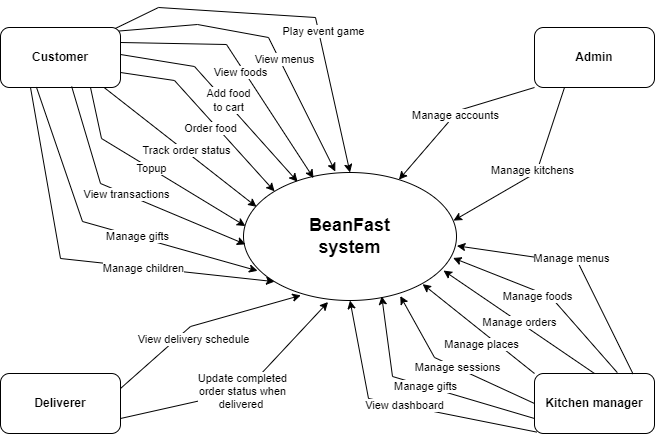

The diagram above was exported from draw.io. Its source (the exported page's mxGraphModel, read from the mxfile embedded in the PNG):
<mxGraphModel dx="1075" dy="481" grid="0" gridSize="10" guides="1" tooltips="1" connect="1" arrows="1" fold="1" page="1" pageScale="1" pageWidth="827" pageHeight="1169" math="0" shadow="0">
  <root>
    <mxCell id="0" />
    <mxCell id="1" parent="0" />
    <mxCell id="pZhR7sjpi41ljgkZr6S1-1" value="&lt;font style=&quot;font-size: 18px;&quot;&gt;&lt;b style=&quot;&quot;&gt;BeanFast&lt;/b&gt;&lt;/font&gt;&lt;div&gt;&lt;font style=&quot;font-size: 18px;&quot;&gt;&lt;b style=&quot;&quot;&gt;system&lt;/b&gt;&lt;/font&gt;&lt;/div&gt;" style="ellipse;whiteSpace=wrap;html=1;" parent="1" vertex="1">
      <mxGeometry x="307" y="225" width="213" height="128" as="geometry" />
    </mxCell>
    <mxCell id="pZhR7sjpi41ljgkZr6S1-2" value="&lt;b&gt;Customer&lt;/b&gt;" style="rounded=1;whiteSpace=wrap;html=1;" parent="1" vertex="1">
      <mxGeometry x="64" y="80" width="120" height="60" as="geometry" />
    </mxCell>
    <mxCell id="pZhR7sjpi41ljgkZr6S1-3" value="&lt;b&gt;Admin&lt;/b&gt;" style="rounded=1;whiteSpace=wrap;html=1;" parent="1" vertex="1">
      <mxGeometry x="598" y="80" width="120" height="60" as="geometry" />
    </mxCell>
    <mxCell id="pZhR7sjpi41ljgkZr6S1-4" value="&lt;b&gt;Kitchen manager&lt;/b&gt;" style="rounded=1;whiteSpace=wrap;html=1;" parent="1" vertex="1">
      <mxGeometry x="598" y="426" width="120" height="60" as="geometry" />
    </mxCell>
    <mxCell id="pZhR7sjpi41ljgkZr6S1-5" value="&lt;b&gt;Deliverer&lt;/b&gt;" style="rounded=1;whiteSpace=wrap;html=1;" parent="1" vertex="1">
      <mxGeometry x="64" y="426" width="120" height="60" as="geometry" />
    </mxCell>
    <mxCell id="pZhR7sjpi41ljgkZr6S1-6" value="" style="endArrow=classic;html=1;rounded=0;exitX=0;exitY=1;exitDx=0;exitDy=0;" parent="1" source="pZhR7sjpi41ljgkZr6S1-3" target="pZhR7sjpi41ljgkZr6S1-1" edge="1">
      <mxGeometry relative="1" as="geometry">
        <mxPoint x="362" y="300" as="sourcePoint" />
        <mxPoint x="462" y="300" as="targetPoint" />
        <Array as="points">
          <mxPoint x="522" y="163" />
        </Array>
      </mxGeometry>
    </mxCell>
    <mxCell id="pZhR7sjpi41ljgkZr6S1-7" value="Manage accounts" style="edgeLabel;resizable=0;html=1;;align=center;verticalAlign=middle;" parent="pZhR7sjpi41ljgkZr6S1-6" connectable="0" vertex="1">
      <mxGeometry relative="1" as="geometry" />
    </mxCell>
    <mxCell id="pZhR7sjpi41ljgkZr6S1-12" value="" style="endArrow=classic;html=1;rounded=0;exitX=0.25;exitY=1;exitDx=0;exitDy=0;entryX=0.986;entryY=0.376;entryDx=0;entryDy=0;entryPerimeter=0;" parent="1" source="pZhR7sjpi41ljgkZr6S1-3" target="pZhR7sjpi41ljgkZr6S1-1" edge="1">
      <mxGeometry relative="1" as="geometry">
        <mxPoint x="608" y="105" as="sourcePoint" />
        <mxPoint x="523" y="275" as="targetPoint" />
        <Array as="points">
          <mxPoint x="600" y="225" />
        </Array>
      </mxGeometry>
    </mxCell>
    <mxCell id="pZhR7sjpi41ljgkZr6S1-13" value="Manage kitchens" style="edgeLabel;resizable=0;html=1;;align=center;verticalAlign=middle;" parent="pZhR7sjpi41ljgkZr6S1-12" connectable="0" vertex="1">
      <mxGeometry relative="1" as="geometry">
        <mxPoint x="-2" y="-4" as="offset" />
      </mxGeometry>
    </mxCell>
    <mxCell id="pZhR7sjpi41ljgkZr6S1-14" value="" style="endArrow=classic;html=1;rounded=0;exitX=0.821;exitY=0.006;exitDx=0;exitDy=0;entryX=1.002;entryY=0.573;entryDx=0;entryDy=0;entryPerimeter=0;exitPerimeter=0;" parent="1" source="pZhR7sjpi41ljgkZr6S1-4" target="pZhR7sjpi41ljgkZr6S1-1" edge="1">
      <mxGeometry relative="1" as="geometry">
        <mxPoint x="698" y="436" as="sourcePoint" />
        <mxPoint x="530" y="299" as="targetPoint" />
        <Array as="points">
          <mxPoint x="642" y="316" />
        </Array>
      </mxGeometry>
    </mxCell>
    <mxCell id="pZhR7sjpi41ljgkZr6S1-15" value="Manage menus" style="edgeLabel;resizable=0;html=1;;align=center;verticalAlign=middle;" parent="pZhR7sjpi41ljgkZr6S1-14" connectable="0" vertex="1">
      <mxGeometry relative="1" as="geometry">
        <mxPoint x="-7" y="-5" as="offset" />
      </mxGeometry>
    </mxCell>
    <mxCell id="pZhR7sjpi41ljgkZr6S1-16" value="" style="endArrow=classic;html=1;rounded=0;exitX=0.69;exitY=-0.015;exitDx=0;exitDy=0;entryX=0.984;entryY=0.668;entryDx=0;entryDy=0;entryPerimeter=0;exitPerimeter=0;" parent="1" source="pZhR7sjpi41ljgkZr6S1-4" target="pZhR7sjpi41ljgkZr6S1-1" edge="1">
      <mxGeometry relative="1" as="geometry">
        <mxPoint x="668" y="436" as="sourcePoint" />
        <mxPoint x="524" y="325" as="targetPoint" />
        <Array as="points">
          <mxPoint x="614" y="349" />
        </Array>
      </mxGeometry>
    </mxCell>
    <mxCell id="pZhR7sjpi41ljgkZr6S1-17" value="Manage foods" style="edgeLabel;resizable=0;html=1;;align=center;verticalAlign=middle;" parent="pZhR7sjpi41ljgkZr6S1-16" connectable="0" vertex="1">
      <mxGeometry relative="1" as="geometry">
        <mxPoint x="-11" as="offset" />
      </mxGeometry>
    </mxCell>
    <mxCell id="pZhR7sjpi41ljgkZr6S1-18" value="" style="endArrow=classic;html=1;rounded=0;exitX=0.5;exitY=0;exitDx=0;exitDy=0;entryX=0.939;entryY=0.766;entryDx=0;entryDy=0;entryPerimeter=0;" parent="1" source="pZhR7sjpi41ljgkZr6S1-4" target="pZhR7sjpi41ljgkZr6S1-1" edge="1">
      <mxGeometry relative="1" as="geometry">
        <mxPoint x="638" y="436" as="sourcePoint" />
        <mxPoint x="512" y="332" as="targetPoint" />
        <Array as="points" />
      </mxGeometry>
    </mxCell>
    <mxCell id="pZhR7sjpi41ljgkZr6S1-19" value="Manage orders" style="edgeLabel;resizable=0;html=1;;align=center;verticalAlign=middle;" parent="pZhR7sjpi41ljgkZr6S1-18" connectable="0" vertex="1">
      <mxGeometry relative="1" as="geometry" />
    </mxCell>
    <mxCell id="pZhR7sjpi41ljgkZr6S1-20" value="" style="endArrow=classic;html=1;rounded=0;exitX=0;exitY=0;exitDx=0;exitDy=0;entryX=0.841;entryY=0.872;entryDx=0;entryDy=0;entryPerimeter=0;" parent="1" target="pZhR7sjpi41ljgkZr6S1-1" edge="1" source="pZhR7sjpi41ljgkZr6S1-4">
      <mxGeometry relative="1" as="geometry">
        <mxPoint x="598" y="436.96000000000004" as="sourcePoint" />
        <mxPoint x="486.25149194749076" y="341.99608538194934" as="targetPoint" />
        <Array as="points" />
      </mxGeometry>
    </mxCell>
    <mxCell id="pZhR7sjpi41ljgkZr6S1-21" value="Manage places" style="edgeLabel;resizable=0;html=1;;align=center;verticalAlign=middle;" parent="pZhR7sjpi41ljgkZr6S1-20" connectable="0" vertex="1">
      <mxGeometry relative="1" as="geometry">
        <mxPoint x="3" y="15" as="offset" />
      </mxGeometry>
    </mxCell>
    <mxCell id="pZhR7sjpi41ljgkZr6S1-22" value="" style="endArrow=classic;html=1;rounded=0;exitX=0;exitY=0.75;exitDx=0;exitDy=0;entryX=0.649;entryY=0.967;entryDx=0;entryDy=0;entryPerimeter=0;" parent="1" source="pZhR7sjpi41ljgkZr6S1-4" target="pZhR7sjpi41ljgkZr6S1-1" edge="1">
      <mxGeometry relative="1" as="geometry">
        <mxPoint x="608" y="466" as="sourcePoint" />
        <mxPoint x="482" y="356" as="targetPoint" />
        <Array as="points">
          <mxPoint x="456" y="429" />
        </Array>
      </mxGeometry>
    </mxCell>
    <mxCell id="pZhR7sjpi41ljgkZr6S1-23" value="Manage gifts" style="edgeLabel;resizable=0;html=1;;align=center;verticalAlign=middle;" parent="pZhR7sjpi41ljgkZr6S1-22" connectable="0" vertex="1">
      <mxGeometry relative="1" as="geometry" />
    </mxCell>
    <mxCell id="pZhR7sjpi41ljgkZr6S1-26" value="" style="endArrow=classic;html=1;rounded=0;entryX=0.5;entryY=1;entryDx=0;entryDy=0;exitX=0.02;exitY=0.977;exitDx=0;exitDy=0;exitPerimeter=0;" parent="1" source="pZhR7sjpi41ljgkZr6S1-4" target="pZhR7sjpi41ljgkZr6S1-1" edge="1">
      <mxGeometry relative="1" as="geometry">
        <mxPoint x="585" y="502" as="sourcePoint" />
        <mxPoint x="351" y="391" as="targetPoint" />
        <Array as="points">
          <mxPoint x="432" y="451" />
        </Array>
      </mxGeometry>
    </mxCell>
    <mxCell id="pZhR7sjpi41ljgkZr6S1-27" value="View dashboard" style="edgeLabel;resizable=0;html=1;;align=center;verticalAlign=middle;" parent="pZhR7sjpi41ljgkZr6S1-26" connectable="0" vertex="1">
      <mxGeometry relative="1" as="geometry" />
    </mxCell>
    <mxCell id="pZhR7sjpi41ljgkZr6S1-28" value="" style="endArrow=classic;html=1;rounded=0;exitX=0.986;exitY=0.059;exitDx=0;exitDy=0;entryX=0.431;entryY=-0.008;entryDx=0;entryDy=0;entryPerimeter=0;exitPerimeter=0;" parent="1" source="pZhR7sjpi41ljgkZr6S1-2" target="pZhR7sjpi41ljgkZr6S1-1" edge="1">
      <mxGeometry relative="1" as="geometry">
        <mxPoint x="244" y="165" as="sourcePoint" />
        <mxPoint x="105" y="269" as="targetPoint" />
        <Array as="points">
          <mxPoint x="261" y="77" />
          <mxPoint x="332" y="90" />
        </Array>
      </mxGeometry>
    </mxCell>
    <mxCell id="pZhR7sjpi41ljgkZr6S1-29" value="View menus" style="edgeLabel;resizable=0;html=1;;align=center;verticalAlign=middle;" parent="pZhR7sjpi41ljgkZr6S1-28" connectable="0" vertex="1">
      <mxGeometry relative="1" as="geometry">
        <mxPoint x="16" y="22" as="offset" />
      </mxGeometry>
    </mxCell>
    <mxCell id="pZhR7sjpi41ljgkZr6S1-30" value="" style="endArrow=classic;html=1;rounded=0;exitX=1;exitY=0.25;exitDx=0;exitDy=0;entryX=0.329;entryY=0.044;entryDx=0;entryDy=0;entryPerimeter=0;" parent="1" source="pZhR7sjpi41ljgkZr6S1-2" target="pZhR7sjpi41ljgkZr6S1-1" edge="1">
      <mxGeometry relative="1" as="geometry">
        <mxPoint x="194" y="105" as="sourcePoint" />
        <mxPoint x="409" y="234" as="targetPoint" />
        <Array as="points">
          <mxPoint x="290" y="97" />
        </Array>
      </mxGeometry>
    </mxCell>
    <mxCell id="pZhR7sjpi41ljgkZr6S1-31" value="View foods" style="edgeLabel;resizable=0;html=1;;align=center;verticalAlign=middle;" parent="pZhR7sjpi41ljgkZr6S1-30" connectable="0" vertex="1">
      <mxGeometry relative="1" as="geometry">
        <mxPoint x="-1" y="5" as="offset" />
      </mxGeometry>
    </mxCell>
    <mxCell id="pZhR7sjpi41ljgkZr6S1-32" value="" style="endArrow=classic;html=1;rounded=0;exitX=1;exitY=0.5;exitDx=0;exitDy=0;entryX=0.254;entryY=0.072;entryDx=0;entryDy=0;entryPerimeter=0;" parent="1" target="pZhR7sjpi41ljgkZr6S1-1" edge="1">
      <mxGeometry relative="1" as="geometry">
        <mxPoint x="184" y="107" as="sourcePoint" />
        <mxPoint x="356.6289999999999" y="232.11199999999997" as="targetPoint" />
        <Array as="points">
          <mxPoint x="258" y="119" />
        </Array>
      </mxGeometry>
    </mxCell>
    <mxCell id="pZhR7sjpi41ljgkZr6S1-33" value="Add food&lt;div&gt;to cart&lt;/div&gt;" style="edgeLabel;resizable=0;html=1;;align=center;verticalAlign=middle;" parent="pZhR7sjpi41ljgkZr6S1-32" connectable="0" vertex="1">
      <mxGeometry relative="1" as="geometry">
        <mxPoint x="7" y="4" as="offset" />
      </mxGeometry>
    </mxCell>
    <mxCell id="pZhR7sjpi41ljgkZr6S1-34" value="" style="endArrow=classic;html=1;rounded=0;entryX=0;entryY=0;entryDx=0;entryDy=0;exitX=1;exitY=0.75;exitDx=0;exitDy=0;" parent="1" source="pZhR7sjpi41ljgkZr6S1-2" target="pZhR7sjpi41ljgkZr6S1-1" edge="1">
      <mxGeometry relative="1" as="geometry">
        <mxPoint x="191" y="136" as="sourcePoint" />
        <mxPoint x="351.0619999999999" y="253.40800000000002" as="targetPoint" />
        <Array as="points">
          <mxPoint x="238" y="133" />
        </Array>
      </mxGeometry>
    </mxCell>
    <mxCell id="pZhR7sjpi41ljgkZr6S1-35" value="Order food" style="edgeLabel;resizable=0;html=1;;align=center;verticalAlign=middle;" parent="pZhR7sjpi41ljgkZr6S1-34" connectable="0" vertex="1">
      <mxGeometry relative="1" as="geometry">
        <mxPoint x="4" y="13" as="offset" />
      </mxGeometry>
    </mxCell>
    <mxCell id="pZhR7sjpi41ljgkZr6S1-36" value="" style="endArrow=classic;html=1;rounded=0;entryX=0.061;entryY=0.268;entryDx=0;entryDy=0;entryPerimeter=0;exitX=0.864;exitY=1.001;exitDx=0;exitDy=0;exitPerimeter=0;" parent="1" source="pZhR7sjpi41ljgkZr6S1-2" target="pZhR7sjpi41ljgkZr6S1-1" edge="1">
      <mxGeometry relative="1" as="geometry">
        <mxPoint x="177" y="150" as="sourcePoint" />
        <mxPoint x="338" y="262" as="targetPoint" />
        <Array as="points" />
      </mxGeometry>
    </mxCell>
    <mxCell id="pZhR7sjpi41ljgkZr6S1-37" value="Track order status" style="edgeLabel;resizable=0;html=1;;align=center;verticalAlign=middle;" parent="pZhR7sjpi41ljgkZr6S1-36" connectable="0" vertex="1">
      <mxGeometry relative="1" as="geometry">
        <mxPoint x="6" y="3" as="offset" />
      </mxGeometry>
    </mxCell>
    <mxCell id="pZhR7sjpi41ljgkZr6S1-40" value="" style="endArrow=classic;html=1;rounded=0;entryX=0.009;entryY=0.418;entryDx=0;entryDy=0;entryPerimeter=0;exitX=0.75;exitY=1;exitDx=0;exitDy=0;" parent="1" source="pZhR7sjpi41ljgkZr6S1-2" target="pZhR7sjpi41ljgkZr6S1-1" edge="1">
      <mxGeometry relative="1" as="geometry">
        <mxPoint x="103" y="152" as="sourcePoint" />
        <mxPoint x="304.12999999999965" y="305.24" as="targetPoint" />
        <Array as="points">
          <mxPoint x="165" y="191" />
        </Array>
      </mxGeometry>
    </mxCell>
    <mxCell id="pZhR7sjpi41ljgkZr6S1-41" value="Topup" style="edgeLabel;resizable=0;html=1;;align=center;verticalAlign=middle;" parent="pZhR7sjpi41ljgkZr6S1-40" connectable="0" vertex="1">
      <mxGeometry relative="1" as="geometry" />
    </mxCell>
    <mxCell id="pZhR7sjpi41ljgkZr6S1-42" value="" style="endArrow=classic;html=1;rounded=0;exitX=0.593;exitY=0.983;exitDx=0;exitDy=0;exitPerimeter=0;entryX=0.009;entryY=0.561;entryDx=0;entryDy=0;entryPerimeter=0;" parent="1" source="pZhR7sjpi41ljgkZr6S1-2" target="pZhR7sjpi41ljgkZr6S1-1" edge="1">
      <mxGeometry relative="1" as="geometry">
        <mxPoint x="132" y="184" as="sourcePoint" />
        <mxPoint x="284" y="339" as="targetPoint" />
        <Array as="points">
          <mxPoint x="164" y="236" />
        </Array>
      </mxGeometry>
    </mxCell>
    <mxCell id="pZhR7sjpi41ljgkZr6S1-43" value="View transactions" style="edgeLabel;resizable=0;html=1;;align=center;verticalAlign=middle;" parent="pZhR7sjpi41ljgkZr6S1-42" connectable="0" vertex="1">
      <mxGeometry relative="1" as="geometry" />
    </mxCell>
    <mxCell id="pZhR7sjpi41ljgkZr6S1-45" value="" style="endArrow=classic;html=1;rounded=0;entryX=0;entryY=1;entryDx=0;entryDy=0;exitX=0.25;exitY=1;exitDx=0;exitDy=0;" parent="1" source="pZhR7sjpi41ljgkZr6S1-2" target="pZhR7sjpi41ljgkZr6S1-1" edge="1">
      <mxGeometry relative="1" as="geometry">
        <mxPoint x="57" y="229" as="sourcePoint" />
        <mxPoint x="258" y="382" as="targetPoint" />
        <Array as="points">
          <mxPoint x="124" y="311" />
        </Array>
      </mxGeometry>
    </mxCell>
    <mxCell id="pZhR7sjpi41ljgkZr6S1-46" value="Manage children" style="edgeLabel;resizable=0;html=1;;align=center;verticalAlign=middle;" parent="pZhR7sjpi41ljgkZr6S1-45" connectable="0" vertex="1">
      <mxGeometry relative="1" as="geometry">
        <mxPoint x="62" y="7" as="offset" />
      </mxGeometry>
    </mxCell>
    <mxCell id="pZhR7sjpi41ljgkZr6S1-49" value="" style="endArrow=classic;html=1;rounded=0;entryX=0.066;entryY=0.768;entryDx=0;entryDy=0;entryPerimeter=0;exitX=0.299;exitY=0.992;exitDx=0;exitDy=0;exitPerimeter=0;" parent="1" source="pZhR7sjpi41ljgkZr6S1-2" target="pZhR7sjpi41ljgkZr6S1-1" edge="1">
      <mxGeometry relative="1" as="geometry">
        <mxPoint x="4" y="205" as="sourcePoint" />
        <mxPoint x="205" y="358" as="targetPoint" />
        <Array as="points">
          <mxPoint x="146" y="274" />
        </Array>
      </mxGeometry>
    </mxCell>
    <mxCell id="pZhR7sjpi41ljgkZr6S1-50" value="Manage gifts" style="edgeLabel;resizable=0;html=1;;align=center;verticalAlign=middle;" parent="pZhR7sjpi41ljgkZr6S1-49" connectable="0" vertex="1">
      <mxGeometry relative="1" as="geometry">
        <mxPoint x="36" y="9" as="offset" />
      </mxGeometry>
    </mxCell>
    <mxCell id="pZhR7sjpi41ljgkZr6S1-51" value="" style="endArrow=classic;html=1;rounded=0;entryX=0.5;entryY=0;entryDx=0;entryDy=0;exitX=0.954;exitY=0.019;exitDx=0;exitDy=0;exitPerimeter=0;" parent="1" source="pZhR7sjpi41ljgkZr6S1-2" target="pZhR7sjpi41ljgkZr6S1-1" edge="1">
      <mxGeometry relative="1" as="geometry">
        <mxPoint x="240" as="sourcePoint" />
        <mxPoint x="441" y="153" as="targetPoint" />
        <Array as="points">
          <mxPoint x="222" y="60" />
          <mxPoint x="379" y="70" />
        </Array>
      </mxGeometry>
    </mxCell>
    <mxCell id="pZhR7sjpi41ljgkZr6S1-52" value="Play event game" style="edgeLabel;resizable=0;html=1;;align=center;verticalAlign=middle;" parent="pZhR7sjpi41ljgkZr6S1-51" connectable="0" vertex="1">
      <mxGeometry relative="1" as="geometry">
        <mxPoint x="31" y="15" as="offset" />
      </mxGeometry>
    </mxCell>
    <mxCell id="pZhR7sjpi41ljgkZr6S1-53" value="" style="endArrow=classic;html=1;rounded=0;exitX=1;exitY=0.25;exitDx=0;exitDy=0;entryX=0.269;entryY=0.96;entryDx=0;entryDy=0;entryPerimeter=0;" parent="1" source="pZhR7sjpi41ljgkZr6S1-5" target="pZhR7sjpi41ljgkZr6S1-1" edge="1">
      <mxGeometry relative="1" as="geometry">
        <mxPoint x="190" y="463" as="sourcePoint" />
        <mxPoint x="342" y="376" as="targetPoint" />
        <Array as="points">
          <mxPoint x="254" y="379" />
        </Array>
      </mxGeometry>
    </mxCell>
    <mxCell id="pZhR7sjpi41ljgkZr6S1-54" value="View delivery schedule" style="edgeLabel;resizable=0;html=1;;align=center;verticalAlign=middle;" parent="pZhR7sjpi41ljgkZr6S1-53" connectable="0" vertex="1">
      <mxGeometry relative="1" as="geometry">
        <mxPoint x="-8" y="15" as="offset" />
      </mxGeometry>
    </mxCell>
    <mxCell id="pZhR7sjpi41ljgkZr6S1-55" value="z&lt;span style=&quot;color: rgba(0, 0, 0, 0); font-family: monospace; font-size: 0px; text-align: start; background-color: rgb(251, 251, 251);&quot;&gt;%3CmxGraphModel%3E%3Croot%3E%3CmxCell%20id%3D%220%22%2F%3E%3CmxCell%20id%3D%221%22%20parent%3D%220%22%2F%3E%3CmxCell%20id%3D%222%22%20value%3D%22%22%20style%3D%22endArrow%3Dclassic%3Bhtml%3D1%3Brounded%3D0%3BentryX%3D0.01%3BentryY%3D0.58%3BentryDx%3D0%3BentryDy%3D0%3BentryPerimeter%3D0%3B%22%20edge%3D%221%22%20parent%3D%221%22%3E%3CmxGeometry%20relative%3D%221%22%20as%3D%22geometry%22%3E%3CmxPoint%20x%3D%224%22%20y%3D%22205%22%20as%3D%22sourcePoint%22%2F%3E%3CmxPoint%20x%3D%22205%22%20y%3D%22358%22%20as%3D%22targetPoint%22%2F%3E%3CArray%20as%3D%22points%22%2F%3E%3C%2FmxGeometry%3E%3C%2FmxCell%3E%3CmxCell%20id%3D%223%22%20value%3D%22Manage%20gifts%22%20style%3D%22edgeLabel%3Bresizable%3D0%3Bhtml%3D1%3B%3Balign%3Dcenter%3BverticalAlign%3Dmiddle%3B%22%20connectable%3D%220%22%20vertex%3D%221%22%20parent%3D%222%22%3E%3CmxGeometry%20relative%3D%221%22%20as%3D%22geometry%22%2F%3E%3C%2FmxCell%3E%3C%2Froot%3E%3C%2FmxGraphModel%3E&lt;/span&gt;" style="endArrow=classic;html=1;rounded=0;exitX=1;exitY=0.75;exitDx=0;exitDy=0;entryX=0.397;entryY=1.012;entryDx=0;entryDy=0;entryPerimeter=0;" parent="1" source="pZhR7sjpi41ljgkZr6S1-5" target="pZhR7sjpi41ljgkZr6S1-1" edge="1">
      <mxGeometry relative="1" as="geometry">
        <mxPoint x="221" y="503" as="sourcePoint" />
        <mxPoint x="373" y="416" as="targetPoint" />
        <Array as="points">
          <mxPoint x="309" y="443" />
        </Array>
      </mxGeometry>
    </mxCell>
    <mxCell id="pZhR7sjpi41ljgkZr6S1-56" value="Update&amp;nbsp;&lt;span id=&quot;docs-internal-guid-1fa012bb-7fff-8ab4-4ced-47111879e2ed&quot;&gt;&lt;span style=&quot;font-family: Arial, sans-serif; background-color: transparent; font-variant-numeric: normal; font-variant-east-asian: normal; font-variant-alternates: normal; font-variant-position: normal; vertical-align: baseline; white-space: pre-wrap;&quot;&gt;&lt;font style=&quot;font-size: 11px;&quot;&gt;completed order status when delivered&lt;/font&gt;&lt;/span&gt;&lt;/span&gt;&amp;nbsp;" style="edgeLabel;resizable=0;html=1;;align=center;verticalAlign=middle;" parent="pZhR7sjpi41ljgkZr6S1-55" connectable="0" vertex="1">
      <mxGeometry relative="1" as="geometry" />
    </mxCell>
    <mxCell id="UF_uhjMJSiMk0wDGZUqf-1" value="" style="endArrow=classic;html=1;rounded=0;exitX=0;exitY=0.5;exitDx=0;exitDy=0;entryX=0.736;entryY=0.965;entryDx=0;entryDy=0;entryPerimeter=0;" edge="1" parent="1" source="pZhR7sjpi41ljgkZr6S1-4" target="pZhR7sjpi41ljgkZr6S1-1">
      <mxGeometry relative="1" as="geometry">
        <mxPoint x="608" y="446.96000000000004" as="sourcePoint" />
        <mxPoint x="496" y="347" as="targetPoint" />
        <Array as="points">
          <mxPoint x="498" y="410" />
        </Array>
      </mxGeometry>
    </mxCell>
    <mxCell id="UF_uhjMJSiMk0wDGZUqf-2" value="Manage sessions" style="edgeLabel;resizable=0;html=1;;align=center;verticalAlign=middle;" connectable="0" vertex="1" parent="UF_uhjMJSiMk0wDGZUqf-1">
      <mxGeometry relative="1" as="geometry">
        <mxPoint x="4" y="1" as="offset" />
      </mxGeometry>
    </mxCell>
  </root>
</mxGraphModel>